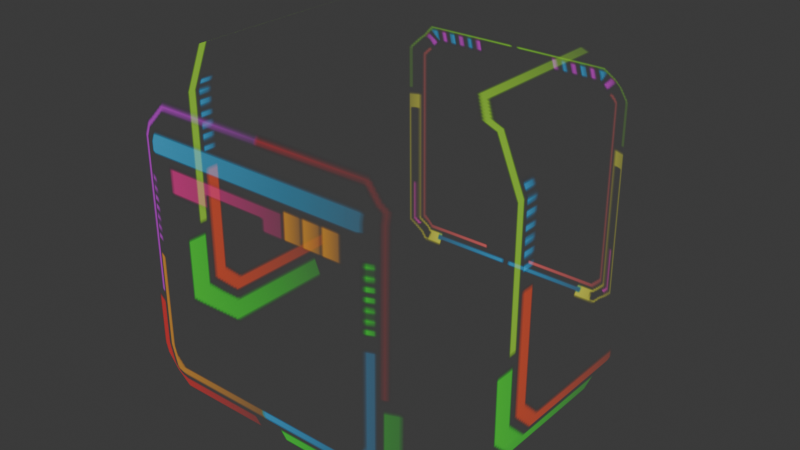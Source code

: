 # Source: Air_cube_FX_I.blend  (saved by Blender 4.2.66; exported with 4.5.12 LTS)
import bpy
from mathutils import Matrix  # noqa: F401  (used for matrix-valued properties, if any)

bpy.ops.wm.read_factory_settings(use_empty=True)
scene = bpy.context.scene
scene.name = 'Scene'

# ---- collections
col_collection = bpy.data.collections.new('Collection'); scene.collection.children.link(col_collection)

# ---- images (referenced by path relative to the original .blend; pixels are not part of the script)
import os
ASSET_DIR = os.environ.get("B2B_ASSET_DIR", "")  # directory of the original .blend (textures are referenced by path, not embedded)
HERE = os.path.dirname(os.path.abspath(__file__))  # packed textures are extracted next to this script under _unpacked/

def load_image(name, relpath, width, height, colorspace="sRGB"):
    """Load a texture the original file referenced (path relative to the .blend, or extracted next to this script)."""
    p = next((c for c in (os.path.join(HERE, relpath), os.path.join(ASSET_DIR, relpath)) if relpath and os.path.exists(c)), "")
    if p:
        img = bpy.data.images.load(p, check_existing=True)
        img.name = name
    else:  # same state as the original file: an image datablock whose file is absent (Cycles renders it pink)
        img = bpy.data.images.new(name, width, height)
        img.source = "FILE"
        img.filepath = "//" + (relpath or name)
    img.colorspace_settings.name = colorspace
    return img
img_tect_line_color = load_image('Tect_Line_color', '_unpacked/Tect_Line_color.d881c71f.png', 512, 512, 'sRGB')
img_tect_line_color_tect_line_alpha = load_image('Tect_Line_color-Tect_Line_alpha', '_unpacked/Tect_Line_color-Tect_Line_alpha.5673ec4f.png', 512, 512, 'sRGB')

# ---- materials (node trees are filled in below, after node groups)
mat_sound_spk = bpy.data.materials.new('Sound_spk')
mat_sound_spk.surface_render_method = 'BLENDED'
mat_sound_spk.blend_method = 'BLEND'

# ---- material node trees
mat_sound_spk.use_nodes = True; mat_sound_spk.node_tree.nodes.clear()
_N = mat_sound_spk.node_tree.nodes; _L = mat_sound_spk.node_tree.links
n0 = _N.new('ShaderNodeBsdfPrincipled'); n0.name = 'Principled BSDF'; n0.location = (10, 300)
n0.inputs[28].default_value = 1.0
n1 = _N.new('ShaderNodeOutputMaterial'); n1.name = 'Material Output'; n1.location = (300, 300)
n2 = _N.new('ShaderNodeTexImage'); n2.name = 'Image Texture'; n2.location = (-440, -20)
n2.label = 'EMISSIVE'
n2.image = img_tect_line_color
n3 = _N.new('ShaderNodeTexImage'); n3.name = 'Image Texture.001'; n3.location = (-440, 440)
n3.label = 'BASE COLOR'
n3.image = img_tect_line_color_tect_line_alpha
_L.new(n0.outputs[0], n1.inputs[0])
_L.new(n2.outputs[0], n0.inputs[27])
_L.new(n3.outputs[0], n0.inputs[0])
_L.new(n3.outputs[1], n0.inputs[4])
n1.is_active_output = True

# ---- world
world_world = bpy.data.worlds.new('World'); scene.world = world_world
world_world.use_nodes = True; world_world.node_tree.nodes.clear()
_N = world_world.node_tree.nodes; _L = world_world.node_tree.links
n0 = _N.new('ShaderNodeOutputWorld'); n0.name = 'World Output'; n0.location = (300, 300)
n1 = _N.new('ShaderNodeBackground'); n1.name = 'Background'; n1.location = (10, 300)
n1.inputs[0].default_value = (0.05088, 0.05088, 0.05088, 1.0)
_L.new(n1.outputs[0], n0.inputs[0])
n0.is_active_output = True
world_world.color = (0.05088, 0.05088, 0.05088)
world_world.sun_shadow_jitter_overblur = 0.0

# ---- meshes
me_cube_001 = bpy.data.meshes.new('Cube.001')
me_cube_001.from_pydata([(2.43, 4.0, 3.43), (2.43, 2.43, 5.0), (4.0, 2.43, 3.43), (2.43, 3.54, 4.54), (3.337, 3.337, 4.337), (3.54, 2.43, 4.54), (3.54, 3.54, 3.43), (2.43, 2.43, -3.0), (2.43, 4.0, -1.43), (4.0, 2.43, -1.43), (2.43, 3.54, -2.54), (3.337, 3.337, -2.337), (3.54, 3.54, -1.43), (3.54, 2.43, -2.54), (4.0, -2.43, 3.43), (2.43, -2.43, 5.0), (2.43, -4.0, 3.43), (3.54, -2.43, 4.54), (3.337, -3.337, 4.337), (2.43, -3.54, 4.54), (3.54, -3.54, 3.43), (4.0, -2.43, -1.43), (2.43, -4.0, -1.43), (2.43, -2.43, -3.0), (3.54, -3.54, -1.43), (3.337, -3.337, -2.337), (2.43, -3.54, -2.54), (3.54, -2.43, -2.54), (-2.43, 4.0, 3.43), (-4.0, 2.43, 3.43), (-2.43, 2.43, 5.0), (-3.54, 3.54, 3.43), (-3.337, 3.337, 4.337), (-3.54, 2.43, 4.54), (-2.43, 3.54, 4.54), (-4.0, 2.43, -1.43), (-2.43, 4.0, -1.43), (-2.43, 2.43, -3.0), (-3.54, 3.54, -1.43), (-3.337, 3.337, -2.337), (-2.43, 3.54, -2.54), (-3.54, 2.43, -2.54), (-4.0, -2.43, 3.43), (-2.43, -4.0, 3.43), (-2.43, -2.43, 5.0), (-3.54, -3.54, 3.43), (-3.337, -3.337, 4.337), (-2.43, -3.54, 4.54), (-3.54, -2.43, 4.54), (-2.43, -2.43, -3.0), (-2.43, -4.0, -1.43), (-4.0, -2.43, -1.43), (-2.43, -3.54, -2.54), (-3.337, -3.337, -2.337), (-3.54, -3.54, -1.43), (-3.54, -2.43, -2.54), (3.506e-08, 4.0, 3.43), (3.506e-08, 3.54, 4.54), (3.506e-08, 2.43, 5.0), (3.506e-08, -4.0, -1.43), (3.506e-08, -3.54, -2.54), (3.506e-08, -2.43, -3.0), (3.506e-08, -4.0, 3.43), (3.506e-08, -3.54, 4.54), (3.506e-08, -2.43, 5.0), (3.506e-08, 4.0, -1.43), (3.506e-08, 3.54, -2.54), (3.506e-08, 2.43, -3.0)], [], [(56, 28, 34, 57), (17, 5, 1, 15), (59, 50, 52, 60), (44, 64, 58, 30), (62, 16, 19, 63), (18, 19, 16, 20), (39, 41, 35, 38), (53, 55, 49, 52), (11, 12, 9, 13), (25, 24, 22, 26), (11, 10, 8, 12), (43, 47, 46, 45), (4, 3, 1, 5), (32, 31, 29, 33), (7, 10, 11, 13), (53, 52, 50, 54), (39, 40, 37, 41), (18, 20, 14, 17), (46, 48, 42, 45), (46, 47, 44, 48), (53, 54, 51, 55), (4, 6, 0, 3), (32, 34, 28, 31), (4, 5, 2, 6), (18, 17, 15, 19), (25, 26, 23, 27), (39, 38, 36, 40), (21, 24, 25, 27), (32, 33, 30, 34), (14, 21, 9, 2), (55, 41, 37, 49), (40, 66, 67, 37), (9, 21, 27, 13), (12, 6, 2, 9), (24, 20, 16, 22), (8, 0, 6, 12), (14, 2, 5, 17), (35, 29, 31, 38), (42, 51, 54, 45), (64, 44, 47, 63), (22, 59, 60, 26), (38, 31, 28, 36), (43, 62, 63, 47), (51, 35, 41, 55), (62, 59, 22, 16), (0, 56, 57, 3), (20, 24, 21, 14), (45, 54, 50, 43), (33, 48, 44, 30), (26, 60, 61, 23), (3, 57, 58, 1), (29, 42, 48, 33), (13, 27, 23, 7), (0, 8, 65, 56), (63, 19, 15, 64), (61, 49, 37, 67), (64, 15, 1, 58), (66, 10, 7, 67), (23, 61, 67, 7), (65, 8, 10, 66), (29, 35, 51, 42), (60, 52, 49, 61), (43, 50, 59, 62), (57, 34, 30, 58), (36, 65, 66, 40), (56, 65, 36, 28)])
me_cube_001.polygons.foreach_set('use_smooth', [True] * 66)
_uv = me_cube_001.uv_layers.new(name='UVMap')
_uv.uv.foreach_set('vector', [0.7924, 0.1771, 0.8866, 0.1771, 0.8912, 0.1328, 0.7921, 0.1328, 0.7258, 0.7008, 0.8635, 0.7008, 0.8635, 0.7349, 0.7258, 0.7349, 0.384, 0.1842, 0.3081, 0.1842, 0.3045, 0.1485, 0.3842, 0.1485, 0.5819, 0.1419, 0.5819, 0.0195, 0.3371, 0.0195, 0.3371, 0.1419, 0.3845, 0.3364, 0.4604, 0.3364, 0.4641, 0.3721, 0.3843, 0.3721, 0.4927, 0.3721, 0.4641, 0.3721, 0.4604, 0.3364, 0.4977, 0.3364, 0.5085, 0.141, 0.5008, 0.1483, 0.4937, 0.135, 0.5068, 0.1317, 0.8753, 0.6086, 0.8712, 0.6046, 0.8781, 0.6003, 0.8803, 0.6074, 0.5783, 0.1411, 0.5799, 0.1318, 0.5934, 0.135, 0.5859, 0.1483, 0.4936, 0.1485, 0.4991, 0.1842, 0.4616, 0.1842, 0.4645, 0.1485, 0.9284, 0.4106, 0.8929, 0.4106, 0.8883, 0.3663, 0.9347, 0.3663, 0.3069, 0.3364, 0.304, 0.3721, 0.2749, 0.3721, 0.2695, 0.3364, 0.5786, 0.0738, 0.5693, 0.07169, 0.5733, 0.05815, 0.5863, 0.06655, 0.5088, 0.07373, 0.5072, 0.08307, 0.4937, 0.07982, 0.5012, 0.06651, 0.5732, 0.1563, 0.5691, 0.1433, 0.5783, 0.1411, 0.5859, 0.1483, 0.2759, 0.1485, 0.3045, 0.1485, 0.3081, 0.1842, 0.2708, 0.1842, 0.5085, 0.141, 0.5178, 0.1432, 0.5138, 0.1567, 0.5008, 0.1483, 0.9132, 0.6453, 0.9141, 0.6402, 0.9215, 0.642, 0.9174, 0.6493, 0.8752, 0.6453, 0.871, 0.6493, 0.8671, 0.642, 0.8742, 0.6402, 0.8752, 0.6453, 0.8802, 0.6465, 0.8781, 0.6538, 0.871, 0.6493, 0.8753, 0.6086, 0.8744, 0.6137, 0.8671, 0.6119, 0.8712, 0.6046, 0.9295, 0.1328, 0.9363, 0.1771, 0.8898, 0.1771, 0.8934, 0.1328, 0.9267, 0.1328, 0.8912, 0.1328, 0.8866, 0.1771, 0.933, 0.1771, 0.5786, 0.0738, 0.5863, 0.06655, 0.5934, 0.07987, 0.5804, 0.08311, 0.9132, 0.6453, 0.9174, 0.6493, 0.9104, 0.6536, 0.9082, 0.6465, 0.9134, 0.6086, 0.9083, 0.6075, 0.9105, 0.6001, 0.9176, 0.6047, 0.9278, 0.4106, 0.9347, 0.3663, 0.8881, 0.3663, 0.8917, 0.4106, 0.9215, 0.6119, 0.9144, 0.6137, 0.9134, 0.6086, 0.9176, 0.6047, 0.5088, 0.07373, 0.5012, 0.06651, 0.514, 0.05856, 0.518, 0.07151, 0.7258, 0.6668, 0.7258, 0.5291, 0.8635, 0.5291, 0.8635, 0.6668, 0.001197, 0.1831, 0.246, 0.1831, 0.246, 0.1226, 0.001197, 0.1226, 0.5178, 0.1432, 0.5436, 0.1455, 0.5436, 0.1597, 0.5138, 0.1567, 0.8635, 0.5291, 0.7258, 0.5291, 0.7258, 0.495, 0.8635, 0.495, 0.5799, 0.1318, 0.5804, 0.08311, 0.5934, 0.07987, 0.5934, 0.135, 0.4991, 0.1842, 0.4977, 0.3364, 0.4604, 0.3364, 0.4616, 0.1842, 0.8883, 0.3663, 0.8898, 0.1771, 0.9363, 0.1771, 0.9347, 0.3663, 0.7258, 0.6668, 0.8635, 0.6668, 0.8635, 0.7008, 0.7258, 0.7008, 0.4937, 0.135, 0.4937, 0.07982, 0.5072, 0.08307, 0.5068, 0.1317, 0.8671, 0.642, 0.8671, 0.6119, 0.8744, 0.6137, 0.8742, 0.6402, 0.8943, 0.6555, 0.8781, 0.6538, 0.8802, 0.6465, 0.8943, 0.6477, 0.4616, 0.1842, 0.384, 0.1842, 0.3842, 0.1485, 0.4645, 0.1485, 0.9347, 0.3663, 0.933, 0.1771, 0.8866, 0.1771, 0.8881, 0.3663, 0.3069, 0.3364, 0.3845, 0.3364, 0.3843, 0.3721, 0.304, 0.3721, 0.7264, 0.5291, 0.8641, 0.5291, 0.8641, 0.495, 0.7264, 0.495, 0.3845, 0.3364, 0.384, 0.1842, 0.4616, 0.1842, 0.4604, 0.3364, 0.8898, 0.1771, 0.7935, 0.1771, 0.7938, 0.1328, 0.8934, 0.1328, 0.9141, 0.6402, 0.9144, 0.6137, 0.9215, 0.6119, 0.9215, 0.642, 0.2695, 0.3364, 0.2708, 0.1842, 0.3081, 0.1842, 0.3069, 0.3364, 0.8641, 0.7008, 0.7264, 0.7008, 0.7264, 0.7349, 0.8641, 0.7349, 0.9083, 0.6075, 0.8943, 0.6062, 0.8942, 0.5984, 0.9105, 0.6001, 0.5693, 0.07169, 0.5436, 0.06934, 0.5435, 0.0551, 0.5733, 0.05815, 0.8641, 0.6668, 0.7264, 0.6668, 0.7264, 0.7008, 0.8641, 0.7008, 0.245, 0.1831, 0.0001822, 0.1831, 0.0001822, 0.1226, 0.245, 0.1226, 0.8898, 0.1771, 0.8883, 0.3663, 0.7941, 0.3663, 0.7935, 0.1771, 0.8943, 0.6477, 0.9082, 0.6465, 0.9104, 0.6536, 0.8943, 0.6555, 0.5819, 0.1419, 0.5819, 0.0195, 0.3371, 0.0195, 0.3371, 0.1419, 0.3361, 0.1419, 0.3361, 0.0195, 0.5809, 0.0195, 0.5809, 0.1419, 0.5436, 0.1455, 0.5691, 0.1433, 0.5732, 0.1563, 0.5436, 0.1597, 0.3361, 0.1419, 0.3361, 0.0195, 0.5809, 0.0195, 0.5809, 0.1419, 0.7941, 0.3663, 0.8883, 0.3663, 0.8929, 0.4106, 0.7938, 0.4106, 0.8641, 0.6668, 0.8641, 0.5291, 0.7264, 0.5291, 0.7264, 0.6668, 0.8943, 0.6062, 0.8803, 0.6074, 0.8781, 0.6003, 0.8942, 0.5984, 0.3069, 0.3364, 0.3081, 0.1842, 0.384, 0.1842, 0.3845, 0.3364, 0.5436, 0.06934, 0.518, 0.07151, 0.514, 0.05856, 0.5435, 0.0551, 0.8881, 0.3663, 0.7918, 0.3663, 0.7921, 0.4106, 0.8917, 0.4106, 0.7924, 0.1771, 0.7918, 0.3663, 0.8881, 0.3663, 0.8866, 0.1771])
me_cube_001.materials.append(mat_sound_spk)
me_cube_001.update()
me_cube_001.normals_split_custom_set([tuple(v) for v in zip(*[iter([0.0, 0.9808, 0.1951, -0.1794, 0.9673, 0.1794, -0.1726, 0.6965, 0.6965, 0.0, 0.7071, 0.7071, 0.6965, -0.1726, 0.6965, 0.6965, 0.1726, 0.6965, 0.1794, 0.1794, 0.9673, 0.1794, -0.1794, 0.9673, 0.0, -0.9808, -0.1951, -0.1794, -0.9673, -0.1794, -0.1726, -0.6965, -0.6965, 0.0, -0.7071, -0.7071, -0.1794, -0.1794, 0.9673, 0.0, -0.1951, 0.9808, 0.0, 0.1951, 0.9808, -0.1794, 0.1794, 0.9673, 0.0, -0.9808, 0.1951, 0.1794, -0.9673, 0.1794, 0.1726, -0.6965, 0.6965, 0.0, -0.7071, 0.7071, 0.5774, -0.5774, 0.5774, 0.1726, -0.6965, 0.6965, 0.1794, -0.9673, 0.1794, 0.6965, -0.6965, 0.1726, -0.5774, 0.5774, -0.5774, -0.6965, 0.1726, -0.6965, -0.9673, 0.1794, -0.1794, -0.6965, 0.6965, -0.1726, -0.5774, -0.5774, -0.5774, -0.6965, -0.1726, -0.6965, -0.1794, -0.1794, -0.9673, -0.1726, -0.6965, -0.6965, 0.5774, 0.5774, -0.5774, 0.6965, 0.6965, -0.1726, 0.9673, 0.1794, -0.1794, 0.6965, 0.1726, -0.6965, 0.5774, -0.5774, -0.5774, 0.6965, -0.6965, -0.1726, 0.1794, -0.9673, -0.1794, 0.1726, -0.6965, -0.6965, 0.5774, 0.5774, -0.5774, 0.1726, 0.6965, -0.6965, 0.1794, 0.9673, -0.1794, 0.6965, 0.6965, -0.1726, -0.1794, -0.9673, 0.1794, -0.1726, -0.6965, 0.6965, -0.5774, -0.5774, 0.5774, -0.6965, -0.6965, 0.1726, 0.5774, 0.5774, 0.5774, 0.1726, 0.6965, 0.6965, 0.1794, 0.1794, 0.9673, 0.6965, 0.1726, 0.6965, -0.5774, 0.5774, 0.5774, -0.6965, 0.6965, 0.1726, -0.9673, 0.1794, 0.1794, -0.6965, 0.1726, 0.6965, 0.1794, 0.1794, -0.9673, 0.1726, 0.6965, -0.6965, 0.5774, 0.5774, -0.5774, 0.6965, 0.1726, -0.6965, -0.5774, -0.5774, -0.5774, -0.1726, -0.6965, -0.6965, -0.1794, -0.9673, -0.1794, -0.6965, -0.6965, -0.1726, -0.5774, 0.5774, -0.5774, -0.1726, 0.6965, -0.6965, -0.1794, 0.1794, -0.9673, -0.6965, 0.1726, -0.6965, 0.5774, -0.5774, 0.5774, 0.6965, -0.6965, 0.1726, 0.9673, -0.1794, 0.1794, 0.6965, -0.1726, 0.6965, -0.5774, -0.5774, 0.5774, -0.6965, -0.1726, 0.6965, -0.9673, -0.1794, 0.1794, -0.6965, -0.6965, 0.1726, -0.5774, -0.5774, 0.5774, -0.1726, -0.6965, 0.6965, -0.1794, -0.1794, 0.9673, -0.6965, -0.1726, 0.6965, -0.5774, -0.5774, -0.5774, -0.6965, -0.6965, -0.1726, -0.9673, -0.1794, -0.1794, -0.6965, -0.1726, -0.6965, 0.5774, 0.5774, 0.5774, 0.6965, 0.6965, 0.1726, 0.1794, 0.9673, 0.1794, 0.1726, 0.6965, 0.6965, -0.5774, 0.5774, 0.5774, -0.1726, 0.6965, 0.6965, -0.1794, 0.9673, 0.1794, -0.6965, 0.6965, 0.1726, 0.5774, 0.5774, 0.5774, 0.6965, 0.1726, 0.6965, 0.9673, 0.1794, 0.1794, 0.6965, 0.6965, 0.1726, 0.5774, -0.5774, 0.5774, 0.6965, -0.1726, 0.6965, 0.1794, -0.1794, 0.9673, 0.1726, -0.6965, 0.6965, 0.5774, -0.5774, -0.5774, 0.1726, -0.6965, -0.6965, 0.1794, -0.1794, -0.9673, 0.6965, -0.1726, -0.6965, -0.5774, 0.5774, -0.5774, -0.6965, 0.6965, -0.1726, -0.1794, 0.9673, -0.1794, -0.1726, 0.6965, -0.6965, 0.9673, -0.1794, -0.1794, 0.6965, -0.6965, -0.1726, 0.5774, -0.5774, -0.5774, 0.6965, -0.1726, -0.6965, -0.5774, 0.5774, 0.5774, -0.6965, 0.1726, 0.6965, -0.1794, 0.1794, 0.9673, -0.1726, 0.6965, 0.6965, 0.9673, -0.1794, 0.1794, 0.9673, -0.1794, -0.1794, 0.9673, 0.1794, -0.1794, 0.9673, 0.1794, 0.1794, -0.6965, -0.1726, -0.6965, -0.6965, 0.1726, -0.6965, -0.1794, 0.1794, -0.9673, -0.1794, -0.1794, -0.9673, -0.1726, 0.6965, -0.6965, 0.0, 0.7071, -0.7071, 0.0, 0.1951, -0.9808, -0.1794, 0.1794, -0.9673, 0.9673, 0.1794, -0.1794, 0.9673, -0.1794, -0.1794, 0.6965, -0.1726, -0.6965, 0.6965, 0.1726, -0.6965, 0.6965, 0.6965, -0.1726, 0.6965, 0.6965, 0.1726, 0.9673, 0.1794, 0.1794, 0.9673, 0.1794, -0.1794, 0.6965, -0.6965, -0.1726, 0.6965, -0.6965, 0.1726, 0.1794, -0.9673, 0.1794, 0.1794, -0.9673, -0.1794, 0.1794, 0.9673, -0.1794, 0.1794, 0.9673, 0.1794, 0.6965, 0.6965, 0.1726, 0.6965, 0.6965, -0.1726, 0.9673, -0.1794, 0.1794, 0.9673, 0.1794, 0.1794, 0.6965, 0.1726, 0.6965, 0.6965, -0.1726, 0.6965, -0.9673, 0.1794, -0.1794, -0.9673, 0.1794, 0.1794, -0.6965, 0.6965, 0.1726, -0.6965, 0.6965, -0.1726, -0.9673, -0.1794, 0.1794, -0.9673, -0.1794, -0.1794, -0.6965, -0.6965, -0.1726, -0.6965, -0.6965, 0.1726, 0.0, -0.1951, 0.9808, -0.1794, -0.1794, 0.9673, -0.1726, -0.6965, 0.6965, 0.0, -0.7071, 0.7071, 0.1794, -0.9673, -0.1794, 0.0, -0.9808, -0.1951, 0.0, -0.7071, -0.7071, 0.1726, -0.6965, -0.6965, -0.6965, 0.6965, -0.1726, -0.6965, 0.6965, 0.1726, -0.1794, 0.9673, 0.1794, -0.1794, 0.9673, -0.1794, -0.1794, -0.9673, 0.1794, 0.0, -0.9808, 0.1951, 0.0, -0.7071, 0.7071, -0.1726, -0.6965, 0.6965, -0.9673, -0.1794, -0.1794, -0.9673, 0.1794, -0.1794, -0.6965, 0.1726, -0.6965, -0.6965, -0.1726, -0.6965, 0.0, -0.9808, 0.1951, 0.0, -0.9808, -0.1951, 0.1794, -0.9673, -0.1794, 0.1794, -0.9673, 0.1794, 0.1794, 0.9673, 0.1794, 0.0, 0.9808, 0.1951, 0.0, 0.7071, 0.7071, 0.1726, 0.6965, 0.6965, 0.6965, -0.6965, 0.1726, 0.6965, -0.6965, -0.1726, 0.9673, -0.1794, -0.1794, 0.9673, -0.1794, 0.1794, -0.6965, -0.6965, 0.1726, -0.6965, -0.6965, -0.1726, -0.1794, -0.9673, -0.1794, -0.1794, -0.9673, 0.1794, -0.6965, 0.1726, 0.6965, -0.6965, -0.1726, 0.6965, -0.1794, -0.1794, 0.9673, -0.1794, 0.1794, 0.9673, 0.1726, -0.6965, -0.6965, 0.0, -0.7071, -0.7071, 0.0, -0.1951, -0.9808, 0.1794, -0.1794, -0.9673, 0.1726, 0.6965, 0.6965, 0.0, 0.7071, 0.7071, 0.0, 0.1951, 0.9808, 0.1794, 0.1794, 0.9673, -0.9673, 0.1794, 0.1794, -0.9673, -0.1794, 0.1794, -0.6965, -0.1726, 0.6965, -0.6965, 0.1726, 0.6965, 0.6965, 0.1726, -0.6965, 0.6965, -0.1726, -0.6965, 0.1794, -0.1794, -0.9673, 0.1794, 0.1794, -0.9673, 0.1794, 0.9673, 0.1794, 0.1794, 0.9673, -0.1794, 0.0, 0.9808, -0.1951, 0.0, 0.9808, 0.1951, 0.0, -0.7071, 0.7071, 0.1726, -0.6965, 0.6965, 0.1794, -0.1794, 0.9673, 0.0, -0.1951, 0.9808, 0.0, -0.1951, -0.9808, -0.1794, -0.1794, -0.9673, -0.1794, 0.1794, -0.9673, 0.0, 0.1951, -0.9808, 0.0, -0.1951, 0.9808, 0.1794, -0.1794, 0.9673, 0.1794, 0.1794, 0.9673, 0.0, 0.1951, 0.9808, 0.0, 0.7071, -0.7071, 0.1726, 0.6965, -0.6965, 0.1794, 0.1794, -0.9673, 0.0, 0.1951, -0.9808, 0.1794, -0.1794, -0.9673, 0.0, -0.1951, -0.9808, 0.0, 0.1951, -0.9808, 0.1794, 0.1794, -0.9673, 0.0, 0.9808, -0.1951, 0.1794, 0.9673, -0.1794, 0.1726, 0.6965, -0.6965, 0.0, 0.7071, -0.7071, -0.9673, 0.1794, 0.1794, -0.9673, 0.1794, -0.1794, -0.9673, -0.1794, -0.1794, -0.9673, -0.1794, 0.1794, 0.0, -0.7071, -0.7071, -0.1726, -0.6965, -0.6965, -0.1794, -0.1794, -0.9673, 0.0, -0.1951, -0.9808, -0.1794, -0.9673, 0.1794, -0.1794, -0.9673, -0.1794, 0.0, -0.9808, -0.1951, 0.0, -0.9808, 0.1951, 0.0, 0.7071, 0.7071, -0.1726, 0.6965, 0.6965, -0.1794, 0.1794, 0.9673, 0.0, 0.1951, 0.9808, -0.1794, 0.9673, -0.1794, 0.0, 0.9808, -0.1951, 0.0, 0.7071, -0.7071, -0.1726, 0.6965, -0.6965, 0.0, 0.9808, 0.1951, 0.0, 0.9808, -0.1951, -0.1794, 0.9673, -0.1794, -0.1794, 0.9673, 0.1794])] * 3)])

# ---- objects
ob_cube_halo = bpy.data.objects.new('Cube_Halo', me_cube_001)

# ---- transforms, parenting, visibility, modifiers, constraints
ob_cube_halo.location = (0.0, 0.0, 0.0)
ob_cube_halo.rotation_mode = 'QUATERNION'
ob_cube_halo.rotation_quaternion = (1.0, 0.0, 0.0, 0.0)

# ---- collection membership
scene.collection.objects.link(ob_cube_halo)

# ---- scene / render settings (as saved in the file)
scene.frame_start = 1; scene.frame_end = 360; scene.frame_set(1)
scene.render.engine = 'BLENDER_EEVEE_NEXT'
bpy.context.view_layer.update()

# ---- added for rendering (the .blend has no active camera): camera
cam_auto = bpy.data.cameras.new('AutoCamera')
cam_auto.lens = 50.0
cam_auto.sensor_width = 36.0
cam_auto.clip_end = 1000.0
ob_auto_camera = bpy.data.objects.new('AutoCamera', cam_auto)
scene.collection.objects.link(ob_auto_camera)
ob_auto_camera.location = (12.8203, -15.3843, 11.2562)
ob_auto_camera.rotation_euler = (1.09748, -7.21219e-08, 0.694738)
scene.camera = ob_auto_camera
bpy.context.view_layer.update()

